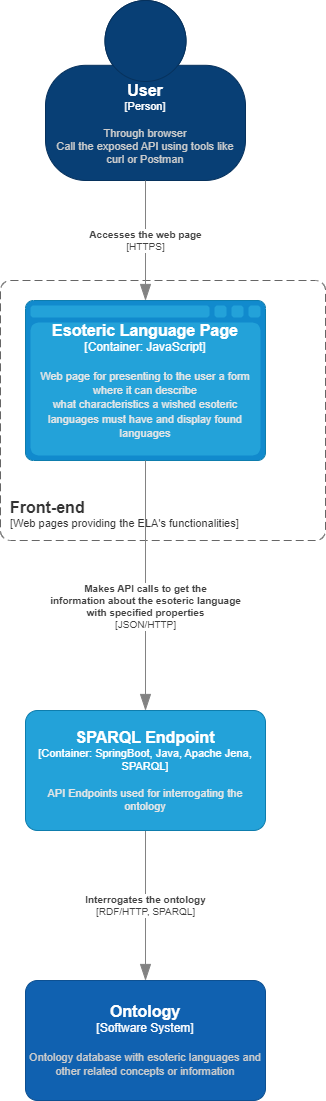

The diagram above was exported from draw.io. Its source (the exported page's mxGraphModel, read from the mxfile embedded in the PNG):
<mxGraphModel dx="1259" dy="662" grid="1" gridSize="10" guides="1" tooltips="1" connect="1" arrows="1" fold="1" page="1" pageScale="1" pageWidth="850" pageHeight="1100" math="0" shadow="0">
  <root>
    <mxCell id="0" />
    <mxCell id="1" parent="0" />
    <object placeholders="1" c4Name="Front-end" c4Type="ContainerScopeBoundary" c4Application="Web pages providing the ELA's functionalities" label="&lt;font style=&quot;font-size: 16px&quot;&gt;&lt;b&gt;&lt;div style=&quot;text-align: left&quot;&gt;%c4Name%&lt;/div&gt;&lt;/b&gt;&lt;/font&gt;&lt;div style=&quot;text-align: left&quot;&gt;[%c4Application%]&lt;/div&gt;" id="bU6dDqWf7aiuk_8w0SkH-1">
      <mxCell style="rounded=1;fontSize=11;whiteSpace=wrap;html=1;dashed=1;arcSize=20;fillColor=none;strokeColor=#666666;fontColor=#333333;labelBackgroundColor=none;align=left;verticalAlign=bottom;labelBorderColor=none;spacingTop=0;spacing=10;dashPattern=8 4;metaEdit=1;rotatable=0;perimeter=rectanglePerimeter;noLabel=0;labelPadding=0;allowArrows=0;connectable=0;expand=0;recursiveResize=0;editable=1;pointerEvents=0;absoluteArcSize=1;points=[[0.25,0,0],[0.5,0,0],[0.75,0,0],[1,0.25,0],[1,0.5,0],[1,0.75,0],[0.75,1,0],[0.5,1,0],[0.25,1,0],[0,0.75,0],[0,0.5,0],[0,0.25,0]];" parent="1" vertex="1">
        <mxGeometry x="85" y="300" width="325" height="260" as="geometry" />
      </mxCell>
    </object>
    <object placeholders="1" c4Name="User" c4Type="Person" c4Description="Through browser&#10;Call the exposed API using tools like curl or Postman" label="&lt;font style=&quot;font-size: 16px&quot;&gt;&lt;b&gt;%c4Name%&lt;/b&gt;&lt;/font&gt;&lt;div&gt;[%c4Type%]&lt;/div&gt;&lt;br&gt;&lt;div&gt;&lt;font style=&quot;font-size: 11px&quot;&gt;&lt;font color=&quot;#cccccc&quot;&gt;%c4Description%&lt;/font&gt;&lt;/div&gt;" id="bU6dDqWf7aiuk_8w0SkH-2">
      <mxCell style="html=1;fontSize=11;dashed=0;whiteSpace=wrap;fillColor=#083F75;strokeColor=#06315C;fontColor=#ffffff;shape=mxgraph.c4.person2;align=center;metaEdit=1;points=[[0.5,0,0],[1,0.5,0],[1,0.75,0],[0.75,1,0],[0.5,1,0],[0.25,1,0],[0,0.75,0],[0,0.5,0]];resizable=0;" parent="1" vertex="1">
        <mxGeometry x="130" y="20" width="200" height="180" as="geometry" />
      </mxCell>
    </object>
    <object placeholders="1" c4Type="Esoteric Language Page" c4Container="Container" c4Technology="JavaScript" c4Description="Web page for presenting to the user a form where it can describe&#10;what characteristics a wished esoteric languages must have and display found languages" label="&lt;font style=&quot;font-size: 16px&quot;&gt;&lt;b&gt;%c4Type%&lt;/b&gt;&lt;/font&gt;&lt;div&gt;[%c4Container%:&amp;nbsp;%c4Technology%]&lt;/div&gt;&lt;br&gt;&lt;div&gt;&lt;font style=&quot;font-size: 11px&quot;&gt;&lt;font color=&quot;#E6E6E6&quot;&gt;%c4Description%&lt;/font&gt;&lt;/div&gt;" id="bU6dDqWf7aiuk_8w0SkH-3">
      <mxCell style="shape=mxgraph.c4.webBrowserContainer2;whiteSpace=wrap;html=1;boundedLbl=1;rounded=0;labelBackgroundColor=none;strokeColor=#118ACD;fillColor=#23A2D9;strokeColor=#118ACD;strokeColor2=#0E7DAD;fontSize=12;fontColor=#ffffff;align=center;metaEdit=1;points=[[0.5,0,0],[1,0.25,0],[1,0.5,0],[1,0.75,0],[0.5,1,0],[0,0.75,0],[0,0.5,0],[0,0.25,0]];resizable=0;" parent="1" vertex="1">
        <mxGeometry x="110" y="320" width="240" height="160" as="geometry" />
      </mxCell>
    </object>
    <object placeholders="1" c4Type="Relationship" c4Technology="HTTPS" c4Description="Accesses the web page" label="&lt;div style=&quot;text-align: left&quot;&gt;&lt;div style=&quot;text-align: center&quot;&gt;&lt;b&gt;%c4Description%&lt;/b&gt;&lt;/div&gt;&lt;div style=&quot;text-align: center&quot;&gt;[%c4Technology%]&lt;/div&gt;&lt;/div&gt;" id="bU6dDqWf7aiuk_8w0SkH-5">
      <mxCell style="endArrow=blockThin;html=1;fontSize=10;fontColor=#404040;strokeWidth=1;endFill=1;strokeColor=#828282;elbow=vertical;metaEdit=1;endSize=14;startSize=14;jumpStyle=arc;jumpSize=16;rounded=0;edgeStyle=orthogonalEdgeStyle;" parent="1" source="bU6dDqWf7aiuk_8w0SkH-2" target="bU6dDqWf7aiuk_8w0SkH-3" edge="1">
        <mxGeometry width="240" relative="1" as="geometry">
          <mxPoint x="390" y="140" as="sourcePoint" />
          <mxPoint x="230" y="400" as="targetPoint" />
          <Array as="points">
            <mxPoint x="230" y="140" />
          </Array>
        </mxGeometry>
      </mxCell>
    </object>
    <object placeholders="1" c4Name="Ontology" c4Type="Software System" c4Description="Ontology database with esoteric languages and other related concepts or information" label="&lt;font style=&quot;font-size: 16px&quot;&gt;&lt;b&gt;%c4Name%&lt;/b&gt;&lt;/font&gt;&lt;div&gt;[%c4Type%]&lt;/div&gt;&lt;br&gt;&lt;div&gt;&lt;font style=&quot;font-size: 11px&quot;&gt;&lt;font color=&quot;#cccccc&quot;&gt;%c4Description%&lt;/font&gt;&lt;/div&gt;" id="bU6dDqWf7aiuk_8w0SkH-7">
      <mxCell style="rounded=1;whiteSpace=wrap;html=1;labelBackgroundColor=none;fillColor=#1061B0;fontColor=#ffffff;align=center;arcSize=10;strokeColor=#0D5091;metaEdit=1;resizable=0;points=[[0.25,0,0],[0.5,0,0],[0.75,0,0],[1,0.25,0],[1,0.5,0],[1,0.75,0],[0.75,1,0],[0.5,1,0],[0.25,1,0],[0,0.75,0],[0,0.5,0],[0,0.25,0]];" parent="1" vertex="1">
        <mxGeometry x="110" y="1000" width="240" height="120" as="geometry" />
      </mxCell>
    </object>
    <object placeholders="1" c4Type="Relationship" c4Technology="RDF/HTTP, SPARQL" c4Description="Interrogates the ontology" label="&lt;div style=&quot;text-align: left&quot;&gt;&lt;div style=&quot;text-align: center&quot;&gt;&lt;b&gt;%c4Description%&lt;/b&gt;&lt;/div&gt;&lt;div style=&quot;text-align: center&quot;&gt;[%c4Technology%]&lt;/div&gt;&lt;/div&gt;" id="bU6dDqWf7aiuk_8w0SkH-9">
      <mxCell style="endArrow=blockThin;html=1;fontSize=10;fontColor=#404040;strokeWidth=1;endFill=1;strokeColor=#828282;elbow=vertical;metaEdit=1;endSize=14;startSize=14;jumpStyle=arc;jumpSize=16;rounded=0;edgeStyle=orthogonalEdgeStyle;" parent="1" source="bU6dDqWf7aiuk_8w0SkH-11" target="bU6dDqWf7aiuk_8w0SkH-7" edge="1">
        <mxGeometry width="240" relative="1" as="geometry">
          <mxPoint x="690" y="820" as="sourcePoint" />
          <mxPoint x="410" y="1080" as="targetPoint" />
        </mxGeometry>
      </mxCell>
    </object>
    <object placeholders="1" c4Name="SPARQL Endpoint" c4Type="Container" c4Technology="SpringBoot, Java, Apache Jena, SPARQL" c4Description="API Endpoints used for interrogating the ontology" label="&lt;font style=&quot;font-size: 16px&quot;&gt;&lt;b&gt;%c4Name%&lt;/b&gt;&lt;/font&gt;&lt;div&gt;[%c4Type%: %c4Technology%]&lt;/div&gt;&lt;br&gt;&lt;div&gt;&lt;font style=&quot;font-size: 11px&quot;&gt;&lt;font color=&quot;#E6E6E6&quot;&gt;%c4Description%&lt;/font&gt;&lt;/div&gt;" id="bU6dDqWf7aiuk_8w0SkH-11">
      <mxCell style="rounded=1;whiteSpace=wrap;html=1;fontSize=11;labelBackgroundColor=none;fillColor=#23A2D9;fontColor=#ffffff;align=center;arcSize=10;strokeColor=#0E7DAD;metaEdit=1;resizable=0;points=[[0.25,0,0],[0.5,0,0],[0.75,0,0],[1,0.25,0],[1,0.5,0],[1,0.75,0],[0.75,1,0],[0.5,1,0],[0.25,1,0],[0,0.75,0],[0,0.5,0],[0,0.25,0]];" parent="1" vertex="1">
        <mxGeometry x="110" y="730" width="240" height="120" as="geometry" />
      </mxCell>
    </object>
    <object placeholders="1" c4Type="Relationship" c4Technology="JSON/HTTP" c4Description="Makes API calls to get the &#10;information about the esoteric language&#10;with specified properties" label="&lt;div style=&quot;text-align: left&quot;&gt;&lt;div style=&quot;text-align: center&quot;&gt;&lt;b&gt;%c4Description%&lt;/b&gt;&lt;/div&gt;&lt;div style=&quot;text-align: center&quot;&gt;[%c4Technology%]&lt;/div&gt;&lt;/div&gt;" id="bU6dDqWf7aiuk_8w0SkH-12">
      <mxCell style="endArrow=blockThin;html=1;fontSize=10;fontColor=#404040;strokeWidth=1;endFill=1;strokeColor=#828282;elbow=vertical;metaEdit=1;endSize=14;startSize=14;jumpStyle=arc;jumpSize=16;rounded=0;edgeStyle=orthogonalEdgeStyle;" parent="1" source="bU6dDqWf7aiuk_8w0SkH-3" target="bU6dDqWf7aiuk_8w0SkH-11" edge="1">
        <mxGeometry x="0.1667" width="240" relative="1" as="geometry">
          <mxPoint x="290" y="520" as="sourcePoint" />
          <mxPoint x="230" y="720" as="targetPoint" />
          <mxPoint as="offset" />
          <Array as="points">
            <mxPoint x="230" y="780" />
          </Array>
        </mxGeometry>
      </mxCell>
    </object>
  </root>
</mxGraphModel>